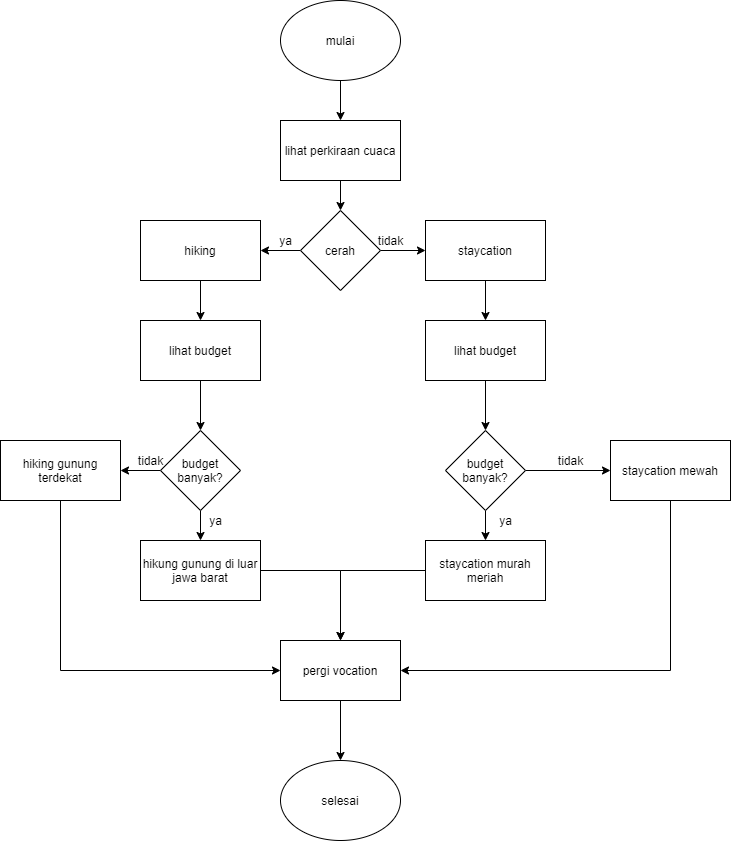

The diagram above was exported from draw.io. Its source (the exported page's mxGraphModel, read from the mxfile embedded in the PNG):
<mxGraphModel dx="852" dy="494" grid="1" gridSize="10" guides="1" tooltips="1" connect="1" arrows="1" fold="1" page="1" pageScale="1" pageWidth="850" pageHeight="1100" math="0" shadow="0">
  <root>
    <mxCell id="0" />
    <mxCell id="1" parent="0" />
    <mxCell id="KzvOJZ1tyD1LH3wxtGTR-16" value="" style="edgeStyle=orthogonalEdgeStyle;rounded=0;orthogonalLoop=1;jettySize=auto;html=1;" edge="1" parent="1" source="KzvOJZ1tyD1LH3wxtGTR-1" target="KzvOJZ1tyD1LH3wxtGTR-2">
      <mxGeometry relative="1" as="geometry" />
    </mxCell>
    <mxCell id="KzvOJZ1tyD1LH3wxtGTR-1" value="mulai" style="ellipse;whiteSpace=wrap;html=1;" vertex="1" parent="1">
      <mxGeometry x="280" width="120" height="80" as="geometry" />
    </mxCell>
    <mxCell id="KzvOJZ1tyD1LH3wxtGTR-18" style="edgeStyle=orthogonalEdgeStyle;rounded=0;orthogonalLoop=1;jettySize=auto;html=1;" edge="1" parent="1" source="KzvOJZ1tyD1LH3wxtGTR-2" target="KzvOJZ1tyD1LH3wxtGTR-3">
      <mxGeometry relative="1" as="geometry" />
    </mxCell>
    <mxCell id="KzvOJZ1tyD1LH3wxtGTR-2" value="lihat perkiraan cuaca" style="rounded=0;whiteSpace=wrap;html=1;" vertex="1" parent="1">
      <mxGeometry x="280" y="120" width="120" height="60" as="geometry" />
    </mxCell>
    <mxCell id="KzvOJZ1tyD1LH3wxtGTR-19" style="edgeStyle=orthogonalEdgeStyle;rounded=0;orthogonalLoop=1;jettySize=auto;html=1;" edge="1" parent="1" source="KzvOJZ1tyD1LH3wxtGTR-3" target="KzvOJZ1tyD1LH3wxtGTR-4">
      <mxGeometry relative="1" as="geometry" />
    </mxCell>
    <mxCell id="KzvOJZ1tyD1LH3wxtGTR-20" style="edgeStyle=orthogonalEdgeStyle;rounded=0;orthogonalLoop=1;jettySize=auto;html=1;entryX=0;entryY=0.5;entryDx=0;entryDy=0;" edge="1" parent="1" source="KzvOJZ1tyD1LH3wxtGTR-3" target="KzvOJZ1tyD1LH3wxtGTR-5">
      <mxGeometry relative="1" as="geometry" />
    </mxCell>
    <mxCell id="KzvOJZ1tyD1LH3wxtGTR-3" value="cerah" style="rhombus;whiteSpace=wrap;html=1;" vertex="1" parent="1">
      <mxGeometry x="300" y="210" width="80" height="80" as="geometry" />
    </mxCell>
    <mxCell id="KzvOJZ1tyD1LH3wxtGTR-24" style="edgeStyle=orthogonalEdgeStyle;rounded=0;orthogonalLoop=1;jettySize=auto;html=1;entryX=0.5;entryY=0;entryDx=0;entryDy=0;" edge="1" parent="1" source="KzvOJZ1tyD1LH3wxtGTR-4" target="KzvOJZ1tyD1LH3wxtGTR-6">
      <mxGeometry relative="1" as="geometry" />
    </mxCell>
    <mxCell id="KzvOJZ1tyD1LH3wxtGTR-4" value="hiking" style="rounded=0;whiteSpace=wrap;html=1;" vertex="1" parent="1">
      <mxGeometry x="140" y="220" width="120" height="60" as="geometry" />
    </mxCell>
    <mxCell id="KzvOJZ1tyD1LH3wxtGTR-21" style="edgeStyle=orthogonalEdgeStyle;rounded=0;orthogonalLoop=1;jettySize=auto;html=1;entryX=0.5;entryY=0;entryDx=0;entryDy=0;" edge="1" parent="1" source="KzvOJZ1tyD1LH3wxtGTR-5" target="KzvOJZ1tyD1LH3wxtGTR-7">
      <mxGeometry relative="1" as="geometry" />
    </mxCell>
    <mxCell id="KzvOJZ1tyD1LH3wxtGTR-5" value="staycation" style="rounded=0;whiteSpace=wrap;html=1;" vertex="1" parent="1">
      <mxGeometry x="425" y="220" width="120" height="60" as="geometry" />
    </mxCell>
    <mxCell id="KzvOJZ1tyD1LH3wxtGTR-23" style="edgeStyle=orthogonalEdgeStyle;rounded=0;orthogonalLoop=1;jettySize=auto;html=1;entryX=0.5;entryY=0;entryDx=0;entryDy=0;" edge="1" parent="1" source="KzvOJZ1tyD1LH3wxtGTR-6" target="KzvOJZ1tyD1LH3wxtGTR-8">
      <mxGeometry relative="1" as="geometry" />
    </mxCell>
    <mxCell id="KzvOJZ1tyD1LH3wxtGTR-6" value="lihat budget" style="rounded=0;whiteSpace=wrap;html=1;" vertex="1" parent="1">
      <mxGeometry x="140" y="320" width="120" height="60" as="geometry" />
    </mxCell>
    <mxCell id="KzvOJZ1tyD1LH3wxtGTR-22" style="edgeStyle=orthogonalEdgeStyle;rounded=0;orthogonalLoop=1;jettySize=auto;html=1;entryX=0.5;entryY=0;entryDx=0;entryDy=0;" edge="1" parent="1" source="KzvOJZ1tyD1LH3wxtGTR-7" target="KzvOJZ1tyD1LH3wxtGTR-9">
      <mxGeometry relative="1" as="geometry" />
    </mxCell>
    <mxCell id="KzvOJZ1tyD1LH3wxtGTR-7" value="lihat budget" style="rounded=0;whiteSpace=wrap;html=1;" vertex="1" parent="1">
      <mxGeometry x="425" y="320" width="120" height="60" as="geometry" />
    </mxCell>
    <mxCell id="KzvOJZ1tyD1LH3wxtGTR-25" style="edgeStyle=orthogonalEdgeStyle;rounded=0;orthogonalLoop=1;jettySize=auto;html=1;entryX=1;entryY=0.5;entryDx=0;entryDy=0;" edge="1" parent="1" source="KzvOJZ1tyD1LH3wxtGTR-8" target="KzvOJZ1tyD1LH3wxtGTR-11">
      <mxGeometry relative="1" as="geometry" />
    </mxCell>
    <mxCell id="KzvOJZ1tyD1LH3wxtGTR-26" style="edgeStyle=orthogonalEdgeStyle;rounded=0;orthogonalLoop=1;jettySize=auto;html=1;" edge="1" parent="1" source="KzvOJZ1tyD1LH3wxtGTR-8" target="KzvOJZ1tyD1LH3wxtGTR-10">
      <mxGeometry relative="1" as="geometry" />
    </mxCell>
    <mxCell id="KzvOJZ1tyD1LH3wxtGTR-8" value="budget banyak?" style="rhombus;whiteSpace=wrap;html=1;" vertex="1" parent="1">
      <mxGeometry x="160" y="430" width="80" height="80" as="geometry" />
    </mxCell>
    <mxCell id="KzvOJZ1tyD1LH3wxtGTR-27" style="edgeStyle=orthogonalEdgeStyle;rounded=0;orthogonalLoop=1;jettySize=auto;html=1;" edge="1" parent="1" source="KzvOJZ1tyD1LH3wxtGTR-9" target="KzvOJZ1tyD1LH3wxtGTR-12">
      <mxGeometry relative="1" as="geometry" />
    </mxCell>
    <mxCell id="KzvOJZ1tyD1LH3wxtGTR-28" style="edgeStyle=orthogonalEdgeStyle;rounded=0;orthogonalLoop=1;jettySize=auto;html=1;" edge="1" parent="1" source="KzvOJZ1tyD1LH3wxtGTR-9" target="KzvOJZ1tyD1LH3wxtGTR-13">
      <mxGeometry relative="1" as="geometry" />
    </mxCell>
    <mxCell id="KzvOJZ1tyD1LH3wxtGTR-9" value="budget banyak?" style="rhombus;whiteSpace=wrap;html=1;" vertex="1" parent="1">
      <mxGeometry x="445" y="430" width="80" height="80" as="geometry" />
    </mxCell>
    <mxCell id="KzvOJZ1tyD1LH3wxtGTR-30" style="edgeStyle=orthogonalEdgeStyle;rounded=0;orthogonalLoop=1;jettySize=auto;html=1;entryX=0.5;entryY=0;entryDx=0;entryDy=0;" edge="1" parent="1" source="KzvOJZ1tyD1LH3wxtGTR-10" target="KzvOJZ1tyD1LH3wxtGTR-14">
      <mxGeometry relative="1" as="geometry" />
    </mxCell>
    <mxCell id="KzvOJZ1tyD1LH3wxtGTR-10" value="hikung gunung di luar jawa barat" style="rounded=0;whiteSpace=wrap;html=1;" vertex="1" parent="1">
      <mxGeometry x="140" y="540" width="120" height="60" as="geometry" />
    </mxCell>
    <mxCell id="KzvOJZ1tyD1LH3wxtGTR-32" style="edgeStyle=orthogonalEdgeStyle;rounded=0;orthogonalLoop=1;jettySize=auto;html=1;entryX=0;entryY=0.5;entryDx=0;entryDy=0;exitX=0.5;exitY=1;exitDx=0;exitDy=0;" edge="1" parent="1" source="KzvOJZ1tyD1LH3wxtGTR-11" target="KzvOJZ1tyD1LH3wxtGTR-14">
      <mxGeometry relative="1" as="geometry" />
    </mxCell>
    <mxCell id="KzvOJZ1tyD1LH3wxtGTR-11" value="hiking gunung terdekat" style="rounded=0;whiteSpace=wrap;html=1;" vertex="1" parent="1">
      <mxGeometry y="440" width="120" height="60" as="geometry" />
    </mxCell>
    <mxCell id="KzvOJZ1tyD1LH3wxtGTR-31" style="edgeStyle=orthogonalEdgeStyle;rounded=0;orthogonalLoop=1;jettySize=auto;html=1;" edge="1" parent="1" source="KzvOJZ1tyD1LH3wxtGTR-12">
      <mxGeometry relative="1" as="geometry">
        <mxPoint x="340" y="640" as="targetPoint" />
      </mxGeometry>
    </mxCell>
    <mxCell id="KzvOJZ1tyD1LH3wxtGTR-12" value="staycation murah meriah" style="rounded=0;whiteSpace=wrap;html=1;" vertex="1" parent="1">
      <mxGeometry x="425" y="540" width="120" height="60" as="geometry" />
    </mxCell>
    <mxCell id="KzvOJZ1tyD1LH3wxtGTR-33" style="edgeStyle=orthogonalEdgeStyle;rounded=0;orthogonalLoop=1;jettySize=auto;html=1;entryX=1;entryY=0.5;entryDx=0;entryDy=0;" edge="1" parent="1" source="KzvOJZ1tyD1LH3wxtGTR-13" target="KzvOJZ1tyD1LH3wxtGTR-14">
      <mxGeometry relative="1" as="geometry">
        <Array as="points">
          <mxPoint x="670" y="670" />
        </Array>
      </mxGeometry>
    </mxCell>
    <mxCell id="KzvOJZ1tyD1LH3wxtGTR-13" value="staycation mewah" style="rounded=0;whiteSpace=wrap;html=1;" vertex="1" parent="1">
      <mxGeometry x="610" y="440" width="120" height="60" as="geometry" />
    </mxCell>
    <mxCell id="KzvOJZ1tyD1LH3wxtGTR-34" style="edgeStyle=orthogonalEdgeStyle;rounded=0;orthogonalLoop=1;jettySize=auto;html=1;entryX=0.5;entryY=0;entryDx=0;entryDy=0;" edge="1" parent="1" source="KzvOJZ1tyD1LH3wxtGTR-14" target="KzvOJZ1tyD1LH3wxtGTR-15">
      <mxGeometry relative="1" as="geometry" />
    </mxCell>
    <mxCell id="KzvOJZ1tyD1LH3wxtGTR-14" value="pergi vocation" style="rounded=0;whiteSpace=wrap;html=1;" vertex="1" parent="1">
      <mxGeometry x="280" y="640" width="120" height="60" as="geometry" />
    </mxCell>
    <mxCell id="KzvOJZ1tyD1LH3wxtGTR-15" value="selesai" style="ellipse;whiteSpace=wrap;html=1;" vertex="1" parent="1">
      <mxGeometry x="280" y="760" width="120" height="80" as="geometry" />
    </mxCell>
    <mxCell id="KzvOJZ1tyD1LH3wxtGTR-35" value="ya" style="text;html=1;align=center;verticalAlign=middle;resizable=0;points=[];autosize=1;" vertex="1" parent="1">
      <mxGeometry x="270" y="230" width="30" height="20" as="geometry" />
    </mxCell>
    <mxCell id="KzvOJZ1tyD1LH3wxtGTR-36" value="ya" style="text;html=1;align=center;verticalAlign=middle;resizable=0;points=[];autosize=1;" vertex="1" parent="1">
      <mxGeometry x="200" y="510" width="30" height="20" as="geometry" />
    </mxCell>
    <mxCell id="KzvOJZ1tyD1LH3wxtGTR-37" value="ya" style="text;html=1;align=center;verticalAlign=middle;resizable=0;points=[];autosize=1;" vertex="1" parent="1">
      <mxGeometry x="490" y="510" width="30" height="20" as="geometry" />
    </mxCell>
    <mxCell id="KzvOJZ1tyD1LH3wxtGTR-38" value="tidak" style="text;html=1;align=center;verticalAlign=middle;resizable=0;points=[];autosize=1;" vertex="1" parent="1">
      <mxGeometry x="370" y="230" width="40" height="20" as="geometry" />
    </mxCell>
    <mxCell id="KzvOJZ1tyD1LH3wxtGTR-40" value="tidak" style="text;html=1;align=center;verticalAlign=middle;resizable=0;points=[];autosize=1;" vertex="1" parent="1">
      <mxGeometry x="550" y="450" width="40" height="20" as="geometry" />
    </mxCell>
    <mxCell id="KzvOJZ1tyD1LH3wxtGTR-41" value="tidak" style="text;html=1;align=center;verticalAlign=middle;resizable=0;points=[];autosize=1;" vertex="1" parent="1">
      <mxGeometry x="130" y="450" width="40" height="20" as="geometry" />
    </mxCell>
  </root>
</mxGraphModel>